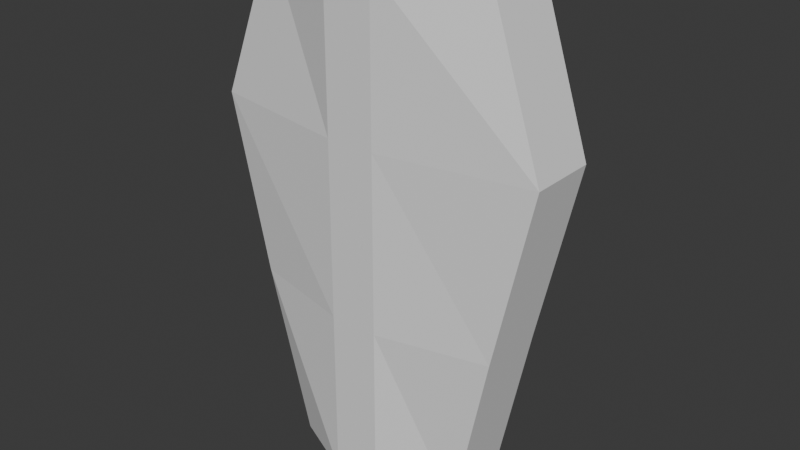 # Source: shield.blend  (saved by Blender 4.0.36; exported with 4.5.12 LTS)
import bpy
from mathutils import Matrix  # noqa: F401  (used for matrix-valued properties, if any)

bpy.ops.wm.read_factory_settings(use_empty=True)
scene = bpy.context.scene
scene.name = 'Scene'

# ---- collections
col_collection = bpy.data.collections.new('Collection'); scene.collection.children.link(col_collection)

# ---- world
world_world = bpy.data.worlds.new('World'); scene.world = world_world
world_world.use_nodes = True; world_world.node_tree.nodes.clear()
_N = world_world.node_tree.nodes; _L = world_world.node_tree.links
n0 = _N.new('ShaderNodeOutputWorld'); n0.name = 'World Output'; n0.location = (300, 300)
n1 = _N.new('ShaderNodeBackground'); n1.name = 'Background'; n1.location = (10, 300)
n1.inputs[0].default_value = (0.05088, 0.05088, 0.05088, 1.0)
_L.new(n1.outputs[0], n0.inputs[0])
n0.is_active_output = True
world_world.color = (0.05088, 0.05088, 0.05088)
world_world.use_sun_shadow = False
world_world.sun_shadow_jitter_overblur = 0.0

# ---- meshes
me_cube_001 = bpy.data.meshes.new('Cube.001')
me_cube_001.from_pydata([(-0.2408, -0.1731, -0.6527), (-0.2997, -0.1731, 0.6527), (-0.2408, 0.001596, -0.6527), (-0.2997, 0.001596, 0.6527), (0.2408, -0.1731, -0.6527), (0.2997, -0.1731, 0.6527), (0.2408, 0.001596, -0.6527), (0.2997, 0.001596, 0.6527), (-0.4423, -0.1887, 0.2579), (-0.4423, -0.01402, 0.2579), (0.4423, -0.01402, 0.2579), (0.4423, -0.1887, 0.2579), (-0.06289, -0.08012, -0.1974), (0.06289, -0.08012, -0.1974), (-0.3416, -0.1887, -0.1974), (0.3416, -0.1887, -0.1974), (0.3416, -0.01402, -0.1974), (-0.3416, -0.01402, -0.1974), (0.06289, -0.08012, -0.6527), (-0.06289, -0.08012, -0.6527), (0.06289, -0.08012, 0.6527), (-0.06289, -0.08012, 0.6527), (-0.06289, -0.2548, -0.6527), (0.06289, -0.2548, -0.6527), (-0.06289, -0.2548, 0.6527), (0.06289, -0.2548, 0.6527), (0.06289, -0.2548, 0.2579), (-0.06289, -0.2548, 0.2579), (-0.06289, -0.08012, 0.2579), (0.06289, -0.08012, 0.2579), (-0.06289, -0.2548, -0.1974), (0.06289, -0.2548, -0.1974), (0.06289, 0.08491, -0.1974), (-0.06289, 0.08491, -0.1974), (0.06289, 0.08491, 0.2579), (-0.06289, 0.08491, 0.2579)], [], [(8, 1, 3, 9), (21, 3, 1, 24), (10, 7, 5, 11), (11, 5, 25, 26), (13, 29, 10, 16), (15, 11, 26, 31), (27, 24, 1, 8), (16, 10, 11, 15), (7, 20, 25, 5), (14, 8, 9, 17), (18, 6, 4, 23), (30, 27, 8, 14), (9, 3, 21, 28), (17, 9, 28, 12), (27, 30, 31, 26), (29, 20, 7, 10), (13, 18, 19, 12), (30, 22, 23, 31), (21, 24, 25, 20), (18, 23, 22, 19), (24, 27, 26, 25), (20, 29, 28, 21), (2, 19, 22, 0), (13, 12, 33, 32), (2, 17, 12, 19), (22, 30, 14, 0), (0, 14, 17, 2), (6, 16, 15, 4), (4, 15, 31, 23), (18, 13, 16, 6), (34, 32, 33, 35), (28, 29, 34, 35), (29, 13, 32, 34), (12, 28, 35, 33)])
_uv = me_cube_001.uv_layers.new(name='UVMap')
_uv.uv.foreach_set('vector', [0.5, 0.0, 0.625, 0.0, 0.625, 0.25, 0.5, 0.25, 0.7762, 0.5, 0.875, 0.5, 0.875, 0.75, 0.7762, 0.75, 0.5, 0.5, 0.625, 0.5, 0.625, 0.75, 0.5, 0.75, 0.5, 0.75, 0.625, 0.75, 0.625, 0.8488, 0.5, 0.8572, 0.4375, 0.4002, 0.5, 0.3928, 0.5, 0.5, 0.4375, 0.5, 0.4375, 0.75, 0.5, 0.75, 0.5, 0.8572, 0.4375, 0.8498, 0.5, 0.8928, 0.625, 0.9012, 0.625, 1.0, 0.5, 1.0, 0.4375, 0.5, 0.5, 0.5, 0.5, 0.75, 0.4375, 0.75, 0.625, 0.5, 0.7238, 0.5, 0.7238, 0.75, 0.625, 0.75, 0.4375, 0.0, 0.5, 0.0, 0.5, 0.25, 0.4375, 0.25, 0.2826, 0.5, 0.375, 0.5, 0.375, 0.75, 0.2826, 0.75, 0.4375, 0.9002, 0.5, 0.8928, 0.5, 1.0, 0.4375, 1.0, 0.5, 0.25, 0.625, 0.25, 0.625, 0.3488, 0.5, 0.3572, 0.4375, 0.25, 0.5, 0.25, 0.5, 0.3572, 0.4375, 0.3498, 0.5, 0.8928, 0.4375, 0.9002, 0.4375, 0.8498, 0.5, 0.8572, 0.5, 0.3928, 0.625, 0.4012, 0.625, 0.5, 0.5, 0.5, 0.4375, 0.4002, 0.375, 0.4076, 0.375, 0.3424, 0.4375, 0.3498, 0.4375, 0.9002, 0.375, 0.9076, 0.375, 0.8424, 0.4375, 0.8498, 0.7762, 0.5, 0.7762, 0.75, 0.7238, 0.75, 0.7238, 0.5, 0.2826, 0.5, 0.2826, 0.75, 0.2174, 0.75, 0.2174, 0.5, 0.625, 0.9012, 0.5, 0.8928, 0.5, 0.8572, 0.625, 0.8488, 0.625, 0.4012, 0.5, 0.3928, 0.5, 0.3572, 0.625, 0.3488, 0.125, 0.5, 0.2174, 0.5, 0.2174, 0.75, 0.125, 0.75, 0.4375, 0.4002, 0.4375, 0.3498, 0.4375, 0.3498, 0.4375, 0.4002, 0.375, 0.25, 0.4375, 0.25, 0.4375, 0.3498, 0.375, 0.3424, 0.375, 0.9076, 0.4375, 0.9002, 0.4375, 1.0, 0.375, 1.0, 0.375, 0.0, 0.4375, 0.0, 0.4375, 0.25, 0.375, 0.25, 0.375, 0.5, 0.4375, 0.5, 0.4375, 0.75, 0.375, 0.75, 0.375, 0.75, 0.4375, 0.75, 0.4375, 0.8498, 0.375, 0.8424, 0.375, 0.4076, 0.4375, 0.4002, 0.4375, 0.5, 0.375, 0.5, 0.5, 0.3928, 0.4375, 0.4002, 0.4375, 0.3498, 0.5, 0.3572, 0.5, 0.3572, 0.5, 0.3928, 0.5, 0.3928, 0.5, 0.3572, 0.5, 0.3928, 0.4375, 0.4002, 0.4375, 0.4002, 0.5, 0.3928, 0.4375, 0.3498, 0.5, 0.3572, 0.5, 0.3572, 0.4375, 0.3498])
me_cube_001.update()

# ---- objects
ob_cube_001 = bpy.data.objects.new('Cube.001', me_cube_001)

# ---- transforms, parenting, visibility, modifiers, constraints
ob_cube_001.location = (0.0, 0.0, 0.0)

# ---- collection membership
col_collection.objects.link(ob_cube_001)

# ---- scene / render settings (as saved in the file)
scene.frame_start = 1; scene.frame_end = 250; scene.frame_set(1)
scene.render.engine = 'BLENDER_EEVEE_NEXT'
scene.cycles.sampling_pattern = 'TABULATED_SOBOL'
bpy.context.view_layer.update()

# ---- added for rendering (the .blend has no active camera and no usable light): camera, sun
cam_auto = bpy.data.cameras.new('AutoCamera')
cam_auto.lens = 50.0
cam_auto.sensor_width = 36.0
cam_auto.clip_end = 1000.0
ob_auto_camera = bpy.data.objects.new('AutoCamera', cam_auto)
scene.collection.objects.link(ob_auto_camera)
ob_auto_camera.location = (1.49243, -1.87588, 1.19395)
ob_auto_camera.rotation_euler = (1.09748, -7.21219e-08, 0.694738)
scene.camera = ob_auto_camera
light_auto_sun = bpy.data.lights.new('AutoSun', 'SUN')
light_auto_sun.energy = 3.0
light_auto_sun.angle = 0.0523599
ob_auto_sun = bpy.data.objects.new('AutoSun', light_auto_sun)
scene.collection.objects.link(ob_auto_sun)
ob_auto_sun.rotation_euler = (0.872665, 0.174533, 0.523599)
bpy.context.view_layer.update()

